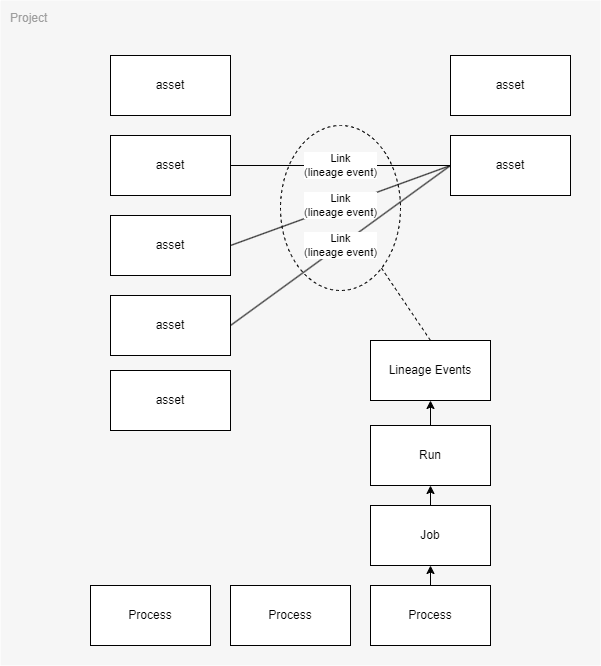

The diagram above was exported from draw.io. Its source (the exported page's mxGraphModel, read from the mxfile embedded in the PNG):
<mxGraphModel dx="1653" dy="688" grid="1" gridSize="10" guides="1" tooltips="1" connect="1" arrows="1" fold="1" page="1" pageScale="1" pageWidth="827" pageHeight="1169" math="0" shadow="0">
  <root>
    <mxCell id="JPhF2nCaBTjgwOIz99HA-0" />
    <mxCell id="JPhF2nCaBTjgwOIz99HA-1" parent="JPhF2nCaBTjgwOIz99HA-0" />
    <mxCell id="Dddu9WJdE3Uwg4YRTAki-32" value="" style="group" parent="JPhF2nCaBTjgwOIz99HA-1" vertex="1" connectable="0">
      <mxGeometry x="20" y="215" width="600" height="665" as="geometry" />
    </mxCell>
    <mxCell id="Dddu9WJdE3Uwg4YRTAki-16" value="Project" style="sketch=0;points=[[0,0,0],[0.25,0,0],[0.5,0,0],[0.75,0,0],[1,0,0],[1,0.25,0],[1,0.5,0],[1,0.75,0],[1,1,0],[0.75,1,0],[0.5,1,0],[0.25,1,0],[0,1,0],[0,0.75,0],[0,0.5,0],[0,0.25,0]];rounded=1;absoluteArcSize=1;arcSize=2;html=1;strokeColor=none;gradientColor=none;shadow=0;dashed=0;fontSize=12;fontColor=#9E9E9E;align=left;verticalAlign=top;spacing=10;spacingTop=-4;fillColor=#F6F6F6;" parent="Dddu9WJdE3Uwg4YRTAki-32" vertex="1">
      <mxGeometry width="600" height="665" as="geometry" />
    </mxCell>
    <mxCell id="JPhF2nCaBTjgwOIz99HA-20" value="asset" style="rounded=0;whiteSpace=wrap;html=1;" parent="Dddu9WJdE3Uwg4YRTAki-32" vertex="1">
      <mxGeometry x="110" y="135" width="120" height="60" as="geometry" />
    </mxCell>
    <mxCell id="JPhF2nCaBTjgwOIz99HA-21" value="asset" style="rounded=0;whiteSpace=wrap;html=1;" parent="Dddu9WJdE3Uwg4YRTAki-32" vertex="1">
      <mxGeometry x="450" y="135" width="120" height="60" as="geometry" />
    </mxCell>
    <mxCell id="JPhF2nCaBTjgwOIz99HA-19" value="Link&lt;br&gt;(lineage event)" style="edgeStyle=none;html=1;exitX=1;exitY=0.5;exitDx=0;exitDy=0;entryX=0;entryY=0.5;entryDx=0;entryDy=0;endArrow=none;endFill=0;" parent="Dddu9WJdE3Uwg4YRTAki-32" source="JPhF2nCaBTjgwOIz99HA-20" target="JPhF2nCaBTjgwOIz99HA-21" edge="1">
      <mxGeometry relative="1" as="geometry" />
    </mxCell>
    <mxCell id="JPhF2nCaBTjgwOIz99HA-22" value="Link&lt;br&gt;(lineage event)" style="edgeStyle=none;html=1;exitX=1;exitY=0.5;exitDx=0;exitDy=0;entryX=0;entryY=0.5;entryDx=0;entryDy=0;endArrow=none;endFill=0;" parent="Dddu9WJdE3Uwg4YRTAki-32" source="JPhF2nCaBTjgwOIz99HA-23" target="JPhF2nCaBTjgwOIz99HA-21" edge="1">
      <mxGeometry relative="1" as="geometry" />
    </mxCell>
    <mxCell id="JPhF2nCaBTjgwOIz99HA-23" value="asset" style="rounded=0;whiteSpace=wrap;html=1;" parent="Dddu9WJdE3Uwg4YRTAki-32" vertex="1">
      <mxGeometry x="110" y="215" width="120" height="60" as="geometry" />
    </mxCell>
    <mxCell id="JPhF2nCaBTjgwOIz99HA-24" value="Link&lt;br&gt;(lineage event)" style="edgeStyle=none;html=1;exitX=1;exitY=0.5;exitDx=0;exitDy=0;entryX=0;entryY=0.5;entryDx=0;entryDy=0;endArrow=none;endFill=0;" parent="Dddu9WJdE3Uwg4YRTAki-32" source="JPhF2nCaBTjgwOIz99HA-25" target="JPhF2nCaBTjgwOIz99HA-21" edge="1">
      <mxGeometry relative="1" as="geometry" />
    </mxCell>
    <mxCell id="JPhF2nCaBTjgwOIz99HA-25" value="asset" style="rounded=0;whiteSpace=wrap;html=1;" parent="Dddu9WJdE3Uwg4YRTAki-32" vertex="1">
      <mxGeometry x="110" y="295" width="120" height="60" as="geometry" />
    </mxCell>
    <mxCell id="pcdSRBs9i0OpkYBsY95j-0" value="&lt;span style=&quot;&quot;&gt;Lineage Events&lt;/span&gt;" style="rounded=0;whiteSpace=wrap;html=1;" parent="Dddu9WJdE3Uwg4YRTAki-32" vertex="1">
      <mxGeometry x="370" y="340" width="120" height="60" as="geometry" />
    </mxCell>
    <mxCell id="JPhF2nCaBTjgwOIz99HA-2" style="edgeStyle=none;html=1;endArrow=none;endFill=0;dashed=1;entryX=0.5;entryY=0;entryDx=0;entryDy=0;" parent="Dddu9WJdE3Uwg4YRTAki-32" source="JPhF2nCaBTjgwOIz99HA-42" target="pcdSRBs9i0OpkYBsY95j-0" edge="1">
      <mxGeometry relative="1" as="geometry">
        <mxPoint x="430" y="325" as="targetPoint" />
      </mxGeometry>
    </mxCell>
    <mxCell id="pcdSRBs9i0OpkYBsY95j-6" style="edgeStyle=none;html=1;exitX=0.5;exitY=0;exitDx=0;exitDy=0;entryX=0.5;entryY=1;entryDx=0;entryDy=0;endArrow=classic;endFill=1;" parent="Dddu9WJdE3Uwg4YRTAki-32" source="pcdSRBs9i0OpkYBsY95j-1" target="pcdSRBs9i0OpkYBsY95j-0" edge="1">
      <mxGeometry relative="1" as="geometry" />
    </mxCell>
    <mxCell id="pcdSRBs9i0OpkYBsY95j-1" value="&lt;span style=&quot;&quot;&gt;Run&lt;/span&gt;" style="rounded=0;whiteSpace=wrap;html=1;" parent="Dddu9WJdE3Uwg4YRTAki-32" vertex="1">
      <mxGeometry x="370" y="425" width="120" height="60" as="geometry" />
    </mxCell>
    <mxCell id="pcdSRBs9i0OpkYBsY95j-5" style="edgeStyle=none;html=1;exitX=0.5;exitY=0;exitDx=0;exitDy=0;entryX=0.5;entryY=1;entryDx=0;entryDy=0;endArrow=classic;endFill=1;" parent="Dddu9WJdE3Uwg4YRTAki-32" source="pcdSRBs9i0OpkYBsY95j-2" target="pcdSRBs9i0OpkYBsY95j-1" edge="1">
      <mxGeometry relative="1" as="geometry" />
    </mxCell>
    <mxCell id="pcdSRBs9i0OpkYBsY95j-2" value="&lt;span style=&quot;&quot;&gt;Job&lt;/span&gt;" style="rounded=0;whiteSpace=wrap;html=1;" parent="Dddu9WJdE3Uwg4YRTAki-32" vertex="1">
      <mxGeometry x="370" y="505" width="120" height="60" as="geometry" />
    </mxCell>
    <mxCell id="pcdSRBs9i0OpkYBsY95j-4" style="edgeStyle=none;html=1;exitX=0.5;exitY=0;exitDx=0;exitDy=0;entryX=0.5;entryY=1;entryDx=0;entryDy=0;endArrow=classic;endFill=1;" parent="Dddu9WJdE3Uwg4YRTAki-32" source="pcdSRBs9i0OpkYBsY95j-3" target="pcdSRBs9i0OpkYBsY95j-2" edge="1">
      <mxGeometry relative="1" as="geometry" />
    </mxCell>
    <mxCell id="pcdSRBs9i0OpkYBsY95j-3" value="&lt;span style=&quot;&quot;&gt;Process&lt;/span&gt;" style="rounded=0;whiteSpace=wrap;html=1;" parent="Dddu9WJdE3Uwg4YRTAki-32" vertex="1">
      <mxGeometry x="370" y="585" width="120" height="60" as="geometry" />
    </mxCell>
    <mxCell id="Dddu9WJdE3Uwg4YRTAki-29" value="&lt;span style=&quot;&quot;&gt;Process&lt;/span&gt;" style="rounded=0;whiteSpace=wrap;html=1;" parent="Dddu9WJdE3Uwg4YRTAki-32" vertex="1">
      <mxGeometry x="230" y="585" width="120" height="60" as="geometry" />
    </mxCell>
    <mxCell id="Dddu9WJdE3Uwg4YRTAki-30" value="&lt;span style=&quot;&quot;&gt;Process&lt;/span&gt;" style="rounded=0;whiteSpace=wrap;html=1;" parent="Dddu9WJdE3Uwg4YRTAki-32" vertex="1">
      <mxGeometry x="90" y="585" width="120" height="60" as="geometry" />
    </mxCell>
    <mxCell id="Dddu9WJdE3Uwg4YRTAki-31" value="asset" style="rounded=0;whiteSpace=wrap;html=1;" parent="Dddu9WJdE3Uwg4YRTAki-32" vertex="1">
      <mxGeometry x="110" y="55" width="120" height="60" as="geometry" />
    </mxCell>
    <mxCell id="JPhF2nCaBTjgwOIz99HA-42" value="" style="ellipse;whiteSpace=wrap;html=1;labelBackgroundColor=none;fillColor=none;dashed=1;" parent="Dddu9WJdE3Uwg4YRTAki-32" vertex="1">
      <mxGeometry x="280" y="125" width="120" height="165" as="geometry" />
    </mxCell>
    <mxCell id="1" value="asset" style="rounded=0;whiteSpace=wrap;html=1;" parent="Dddu9WJdE3Uwg4YRTAki-32" vertex="1">
      <mxGeometry x="450" y="55" width="120" height="60" as="geometry" />
    </mxCell>
    <mxCell id="2" value="asset" style="rounded=0;whiteSpace=wrap;html=1;" parent="Dddu9WJdE3Uwg4YRTAki-32" vertex="1">
      <mxGeometry x="110" y="370" width="120" height="60" as="geometry" />
    </mxCell>
  </root>
</mxGraphModel>